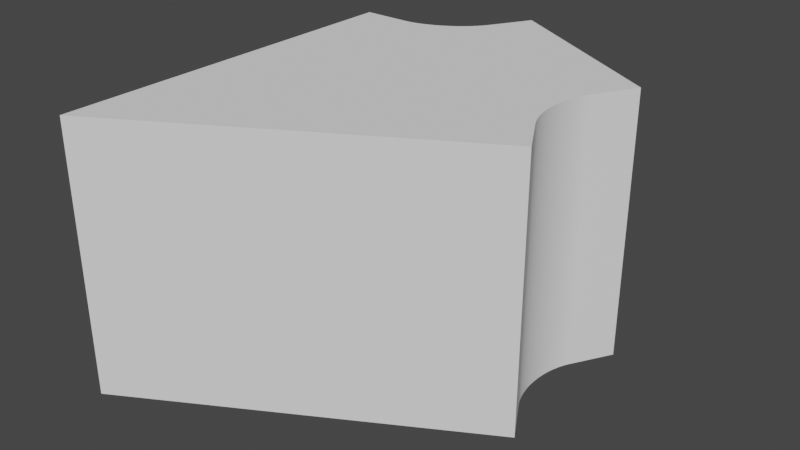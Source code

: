 # Source: LandInnyBoth.blend  (saved by Blender 3.3.6; exported with 4.5.12 LTS)
import bpy
from mathutils import Matrix  # noqa: F401  (used for matrix-valued properties, if any)

bpy.ops.wm.read_factory_settings(use_empty=True)
scene = bpy.context.scene
scene.name = 'Scene'

# ---- collections
col_collection = bpy.data.collections.new('Collection'); scene.collection.children.link(col_collection)

# ---- world
world_world = bpy.data.worlds.new('World'); scene.world = world_world
world_world.use_nodes = True; world_world.node_tree.nodes.clear()
_N = world_world.node_tree.nodes; _L = world_world.node_tree.links
n0 = _N.new('ShaderNodeOutputWorld'); n0.name = 'World Output'; n0.location = (300, 300)
n1 = _N.new('ShaderNodeBackground'); n1.name = 'Background'; n1.location = (10, 300)
n1.inputs[0].default_value = (0.05088, 0.05088, 0.05088, 1.0)
_L.new(n1.outputs[0], n0.inputs[0])
n0.is_active_output = True
world_world.color = (0.05088, 0.05088, 0.05088)
world_world.use_sun_shadow = False
world_world.sun_shadow_jitter_overblur = 0.0

# ---- meshes
me_cylinder_038 = bpy.data.meshes.new('Cylinder.038')
me_cylinder_038.from_pydata([(5.96e-08, -2.98e-08, 0.0), (5.96e-08, -2.98e-08, -0.5), (0.6004, 0.6533, 0.0), (0.6004, 0.6533, -0.5), (0.6003, 0.3466, 0.0), (0.6003, 0.3466, -0.5), (0.5383, 0.5065, 0.0), (0.5392, 0.48, 0.0), (0.5383, 0.4932, 0.0), (0.541, 0.4671, 0.0), (0.541, 0.5327, 0.0), (0.5438, 0.4546, 0.0), (0.5392, 0.5197, 0.0), (0.5473, 0.4429, 0.0), (0.5473, 0.5569, 0.0), (0.5568, 0.5778, 0.0), (0.5568, 0.4219, 0.0), (0.5517, 0.4319, 0.0), (0.5517, 0.5679, 0.0), (0.5438, 0.5451, 0.0), (0.5383, 0.5065, -0.5), (0.5392, 0.48, -0.5), (0.5383, 0.4932, -0.5), (0.541, 0.4671, -0.5), (0.541, 0.5327, -0.5), (0.5438, 0.4546, -0.5), (0.5392, 0.5197, -0.5), (0.5473, 0.4429, -0.5), (0.5473, 0.5569, -0.5), (0.5568, 0.5778, -0.5), (0.5568, 0.4219, -0.5), (0.5517, 0.4319, -0.5), (0.5517, 0.5679, -0.5), (0.5438, 0.5451, -0.5), (0.266, 0.8464, 0.0), (0.266, 0.8464, -0.5), (1.83e-08, 0.6929, 0.0), (1.83e-08, 0.6929, -0.5), (0.09859, 0.6935, 0.0), (0.08741, 0.6929, 0.0), (0.1223, 0.698, 0.0), (0.1465, 0.7067, 0.0), (0.1344, 0.7018, 0.0), (0.1103, 0.6952, 0.0), (0.1809, 0.7266, 0.0), (0.1699, 0.7192, 0.0), (0.2006, 0.7432, 0.0), (0.2163, 0.7615, 0.0), (0.209, 0.7522, 0.0), (0.1584, 0.7125, 0.0), (0.1912, 0.7346, 0.0), (0.2224, 0.7708, 0.0), (0.09859, 0.6935, -0.5), (0.08741, 0.6929, -0.5), (0.1223, 0.698, -0.5), (0.1465, 0.7067, -0.5), (0.1344, 0.7018, -0.5), (0.1103, 0.6952, -0.5), (0.1699, 0.7192, -0.5), (0.1912, 0.7346, -0.5), (0.1809, 0.7266, -0.5), (0.209, 0.7522, -0.5), (0.2224, 0.7708, -0.5), (0.2163, 0.7615, -0.5), (0.2006, 0.7432, -0.5), (0.1584, 0.7125, -0.5)], [], [(34, 2, 3, 35), (0, 1, 5, 4), (1, 0, 36, 37), (36, 0, 4, 16, 17, 13, 11, 9, 7, 8, 6, 12, 10, 19, 14, 18, 15, 2, 34, 51, 47, 48, 46, 50, 44, 45, 49, 41, 42, 40, 43, 38, 39), (35, 3, 29, 32, 28, 33, 24, 26, 20, 22, 21, 23, 25, 27, 31, 30, 5, 1, 37, 53, 52, 57, 54, 56, 55, 65, 58, 60, 59, 64, 61, 63, 62), (3, 2, 15, 29), (4, 5, 30, 16), (29, 15, 18, 32), (32, 18, 14, 28), (28, 14, 19, 33), (33, 19, 10, 24), (24, 10, 12, 26), (26, 12, 6, 20), (20, 6, 8, 22), (22, 8, 7, 21), (21, 7, 9, 23), (23, 9, 11, 25), (25, 11, 13, 27), (27, 13, 17, 31), (31, 17, 16, 30), (37, 36, 39, 53), (35, 62, 51, 34), (39, 38, 52, 53), (38, 43, 57, 52), (43, 40, 54, 57), (40, 42, 56, 54), (42, 41, 55, 56), (41, 49, 65, 55), (49, 45, 58, 65), (45, 44, 60, 58), (44, 50, 59, 60), (50, 46, 64, 59), (46, 48, 61, 64), (48, 47, 63, 61), (47, 51, 62, 63)])
me_cylinder_038.polygons.foreach_set('use_smooth', [True] * 35)
_uv = me_cylinder_038.uv_layers.new(name='UVMap')
_uv.uv.foreach_set('vector', [0.8138, 0.4531, 0.8941, 0.4068, 0.8941, 0.4068, 0.8138, 0.4531, 0.75, 0.25, 0.75, 0.25, 0.8941, 0.3332, 0.8941, 0.3332, 0.75, 0.25, 0.75, 0.25, 0.75, 0.4163, 0.75, 0.4163, 0.75, 0.4163, 0.75, 0.25, 0.8941, 0.3332, 0.8836, 0.3513, 0.8824, 0.3537, 0.8814, 0.3563, 0.8805, 0.3591, 0.8799, 0.3621, 0.8794, 0.3652, 0.8792, 0.3684, 0.8792, 0.3716, 0.8794, 0.3747, 0.8799, 0.3778, 0.8805, 0.3808, 0.8814, 0.3837, 0.8824, 0.3863, 0.8836, 0.3887, 0.8941, 0.4068, 0.8138, 0.4531, 0.8034, 0.435, 0.8019, 0.4327, 0.8002, 0.4305, 0.7981, 0.4284, 0.7959, 0.4263, 0.7934, 0.4244, 0.7908, 0.4226, 0.788, 0.421, 0.7852, 0.4196, 0.7823, 0.4184, 0.7793, 0.4175, 0.7765, 0.4168, 0.7737, 0.4164, 0.771, 0.4163, 0.8138, 0.4531, 0.8941, 0.4068, 0.8836, 0.3887, 0.8824, 0.3863, 0.8814, 0.3837, 0.8805, 0.3808, 0.8799, 0.3778, 0.8794, 0.3747, 0.8792, 0.3716, 0.8792, 0.3684, 0.8794, 0.3652, 0.8799, 0.3621, 0.8805, 0.3591, 0.8814, 0.3563, 0.8824, 0.3537, 0.8836, 0.3513, 0.8941, 0.3332, 0.75, 0.25, 0.75, 0.4163, 0.771, 0.4163, 0.7737, 0.4164, 0.7765, 0.4168, 0.7793, 0.4175, 0.7823, 0.4184, 0.7852, 0.4196, 0.788, 0.421, 0.7908, 0.4226, 0.7934, 0.4244, 0.7959, 0.4263, 0.7981, 0.4284, 0.8002, 0.4305, 0.8019, 0.4327, 0.8034, 0.435, 0.75, 0.6134, 0.75, 0.75, 0.791, 0.75, 0.791, 0.6134, 0.9166, 0.75, 0.9166, 0.6134, 0.8757, 0.6134, 0.8757, 0.75, 0.791, 0.6134, 0.791, 0.75, 0.7963, 0.75, 0.7963, 0.6134, 0.7963, 0.6134, 0.7963, 0.75, 0.8017, 0.75, 0.8017, 0.6134, 0.8017, 0.6134, 0.8017, 0.75, 0.8074, 0.75, 0.8074, 0.6134, 0.8074, 0.6134, 0.8074, 0.75, 0.8131, 0.75, 0.8131, 0.6134, 0.8131, 0.6134, 0.8131, 0.75, 0.8188, 0.75, 0.8188, 0.6134, 0.8188, 0.6134, 0.8188, 0.75, 0.8244, 0.75, 0.8244, 0.6134, 0.8244, 0.6134, 0.8244, 0.75, 0.8423, 0.75, 0.8423, 0.6134, 0.8423, 0.6134, 0.8423, 0.75, 0.8479, 0.75, 0.8479, 0.6134, 0.8479, 0.6134, 0.8479, 0.75, 0.8536, 0.75, 0.8536, 0.6134, 0.8536, 0.6134, 0.8536, 0.75, 0.8593, 0.75, 0.8593, 0.6134, 0.8593, 0.6134, 0.8593, 0.75, 0.8649, 0.75, 0.8649, 0.6134, 0.8649, 0.6134, 0.8649, 0.75, 0.8704, 0.75, 0.8704, 0.6134, 0.8704, 0.6134, 0.8704, 0.75, 0.8757, 0.75, 0.8757, 0.6134, 0.791, 0.6134, 0.791, 0.75, 0.791, 0.75, 0.791, 0.6134, 1.0, 0.6134, 1.0, 0.6134, 1.0, 0.75, 1.0, 0.75, 0.791, 0.75, 0.791, 0.75, 0.791, 0.6134, 0.791, 0.6134, 0.7963, 0.75, 0.7963, 0.75, 0.7963, 0.6134, 0.7963, 0.6134, 0.8017, 0.75, 0.8017, 0.75, 0.8017, 0.6134, 0.8017, 0.6134, 0.8074, 0.75, 0.8074, 0.75, 0.8074, 0.6134, 0.8074, 0.6134, 0.8131, 0.75, 0.8131, 0.75, 0.8131, 0.6134, 0.8131, 0.6134, 0.8188, 0.75, 0.8188, 0.75, 0.8188, 0.6134, 0.8188, 0.6134, 0.8244, 0.75, 0.8244, 0.75, 0.8244, 0.6134, 0.8244, 0.6134, 0.8423, 0.75, 0.8423, 0.75, 0.8423, 0.6134, 0.8423, 0.6134, 0.8479, 0.75, 0.8479, 0.75, 0.8479, 0.6134, 0.8479, 0.6134, 0.8536, 0.75, 0.8536, 0.75, 0.8536, 0.6134, 0.8536, 0.6134, 0.8593, 0.75, 0.8593, 0.75, 0.8593, 0.6134, 0.8593, 0.6134, 0.8649, 0.75, 0.8649, 0.75, 0.8649, 0.6134, 0.8649, 0.6134, 0.8704, 0.75, 0.8704, 0.75, 0.8704, 0.6134, 0.8704, 0.6134])
me_cylinder_038.materials.append(None)
me_cylinder_038.update()

# ---- objects
ob_cylinder = bpy.data.objects.new('Cylinder', me_cylinder_038)

# ---- transforms, parenting, visibility, modifiers, constraints
ob_cylinder.location = (0.0, 0.0, 0.0)
_m = ob_cylinder.modifiers.new('EdgeSplit', 'EDGE_SPLIT')
_m.split_angle = 1.222

# ---- collection membership
col_collection.objects.link(ob_cylinder)

# ---- scene / render settings (as saved in the file)
scene.frame_start = 1; scene.frame_end = 250; scene.frame_set(1)
scene.render.engine = 'BLENDER_EEVEE_NEXT'
scene.cycles.sampling_pattern = 'TABULATED_SOBOL'
scene.cycles.use_light_tree = False
scene.view_settings.view_transform = 'Filmic'
bpy.context.view_layer.update()

# ---- added for rendering (the .blend has no active camera and no usable light): camera, sun
cam_auto = bpy.data.cameras.new('AutoCamera')
cam_auto.lens = 50.0
cam_auto.sensor_width = 36.0
cam_auto.clip_end = 1000.0
ob_auto_camera = bpy.data.objects.new('AutoCamera', cam_auto)
scene.collection.objects.link(ob_auto_camera)
ob_auto_camera.location = (1.36599, -0.855731, 0.602623)
ob_auto_camera.rotation_euler = (1.09748, -7.21219e-08, 0.694738)
scene.camera = ob_auto_camera
light_auto_sun = bpy.data.lights.new('AutoSun', 'SUN')
light_auto_sun.energy = 3.0
light_auto_sun.angle = 0.0523599
ob_auto_sun = bpy.data.objects.new('AutoSun', light_auto_sun)
scene.collection.objects.link(ob_auto_sun)
ob_auto_sun.rotation_euler = (0.872665, 0.174533, 0.523599)
bpy.context.view_layer.update()
